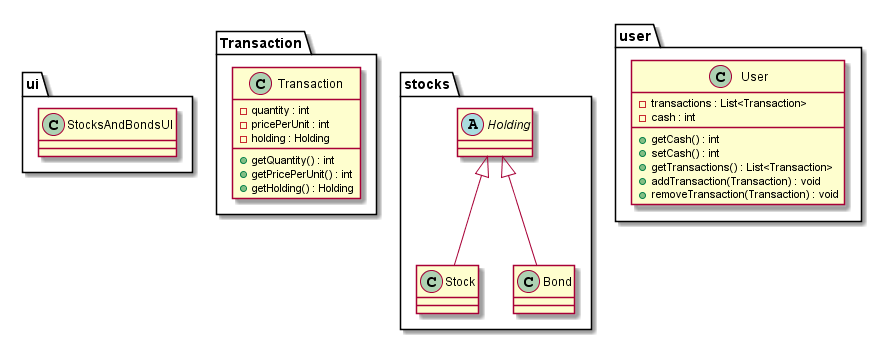

The diagram above was rendered by PlantUML. Its source (embedded in the PNG):
@startuml

package ui {
	Class StocksAndBondsUI {
		
	}
}

package Transaction {
	Class Transaction {
		- quantity : int
		- pricePerUnit : int
		- holding : Holding
		
		+ getQuantity() : int
		+ getPricePerUnit() : int
		+ getHolding() : Holding
	}
}

package stocks {

	Abstract Class Holding {
		
	}
	
	Class Stock extends Holding {
	
	}
	
	Class Bond extends Holding {
	
	}
	
}

package user {
	Class User {
		- transactions : List<Transaction>
		- cash : int

		+ getCash() : int
		+ setCash() : int
		+ getTransactions() : List<Transaction>
		+ addTransaction(Transaction) : void
		+ removeTransaction(Transaction) : void
	}
}

@enduml